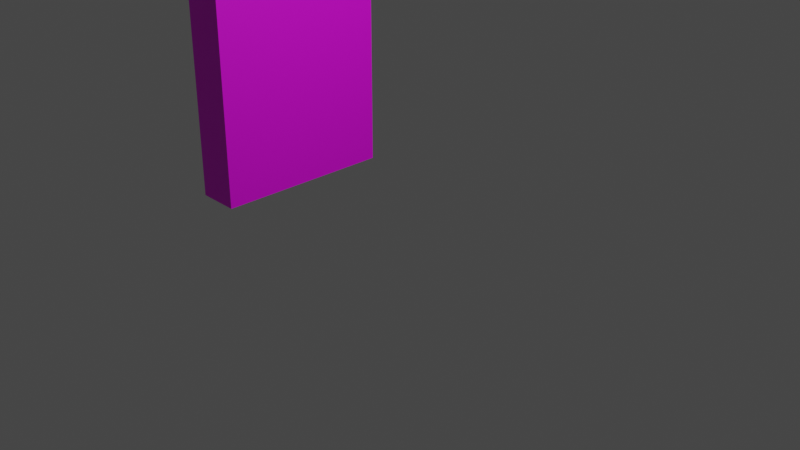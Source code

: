# Source: ObjectWoodWallNorth.blend  (saved by Blender 3.4.6; exported with 4.5.12 LTS)
import bpy
from mathutils import Matrix  # noqa: F401  (used for matrix-valued properties, if any)

bpy.ops.wm.read_factory_settings(use_empty=True)
scene = bpy.context.scene
scene.name = 'Scene'

# ---- collections
col_collection = bpy.data.collections.new('Collection'); scene.collection.children.link(col_collection)

# ---- images (referenced by path relative to the original .blend; pixels are not part of the script)
import os
ASSET_DIR = os.environ.get("B2B_ASSET_DIR", "")  # directory of the original .blend (textures are referenced by path, not embedded)
HERE = os.path.dirname(os.path.abspath(__file__))  # packed textures are extracted next to this script under _unpacked/

def load_image(name, relpath, width, height, colorspace="sRGB"):
    """Load a texture the original file referenced (path relative to the .blend, or extracted next to this script)."""
    p = next((c for c in (os.path.join(HERE, relpath), os.path.join(ASSET_DIR, relpath)) if relpath and os.path.exists(c)), "")
    if p:
        img = bpy.data.images.load(p, check_existing=True)
        img.name = name
    else:  # same state as the original file: an image datablock whose file is absent (Cycles renders it pink)
        img = bpy.data.images.new(name, width, height)
        img.source = "FILE"
        img.filepath = "//" + (relpath or name)
    img.colorspace_settings.name = colorspace
    return img
img_objectwoodwallnorth_texture_png = load_image('ObjectWoodWallNorth_Texture.png', 'ObjectWoodWallNorth_Texture.png', 1024, 1024, 'sRGB')

# ---- materials (node trees are filled in below, after node groups)
mat_material = bpy.data.materials.new('Material')
mat_material.alpha_threshold = 0.0
mat_material.use_transparent_shadow = False
mat_material.roughness = 0.5
mat_material.line_color = (0.0, 0.0, 0.0, 1.0)

# ---- material node trees
mat_material.use_nodes = True; mat_material.node_tree.nodes.clear()
_N = mat_material.node_tree.nodes; _L = mat_material.node_tree.links
n0 = _N.new('ShaderNodeOutputMaterial'); n0.name = 'Material Output'; n0.location = (300, 300)
n1 = _N.new('ShaderNodeBsdfPrincipled'); n1.name = 'Principled BSDF'; n1.location = (10, 300)
n1.distribution = 'GGX'
n1.subsurface_method = 'RANDOM_WALK_SKIN'
n1.inputs[3].default_value = 1.45
n1.inputs[27].default_value = (0.0, 0.0, 0.0, 1.0)
n1.inputs[28].default_value = 1.0
n2 = _N.new('ShaderNodeTexImage'); n2.name = 'Image Texture'; n2.location = (-371, 188)
n2.image = img_objectwoodwallnorth_texture_png
_L.new(n1.outputs[0], n0.inputs[0])
_L.new(n2.outputs[0], n1.inputs[0])
n0.is_active_output = True

# ---- world
world_world = bpy.data.worlds.new('World'); scene.world = world_world
world_world.use_nodes = True; world_world.node_tree.nodes.clear()
_N = world_world.node_tree.nodes; _L = world_world.node_tree.links
n0 = _N.new('ShaderNodeOutputWorld'); n0.name = 'World Output'; n0.location = (300, 300)
n1 = _N.new('ShaderNodeBackground'); n1.name = 'Background'; n1.location = (10, 300)
n1.inputs[0].default_value = (0.05088, 0.05088, 0.05088, 1.0)
_L.new(n1.outputs[0], n0.inputs[0])
n0.is_active_output = True
world_world.color = (0.05088, 0.05088, 0.05088)
world_world.use_sun_shadow = False
world_world.sun_shadow_jitter_overblur = 0.0

# ---- cameras
cam_camera = bpy.data.cameras.new('Camera')
cam_camera.clip_end = 100.0
cam_camera.ortho_scale = 7.314

# ---- lights
light_light = bpy.data.lights.new('Light', 'POINT')
light_light.transmission_factor = 0.0
light_light.energy = 1000.0
light_light.shadow_soft_size = 0.1
light_light.shadow_maximum_resolution = 0.006
light_light.use_absolute_resolution = True

# ---- meshes
me_cube = bpy.data.meshes.new('Cube')
me_cube.from_pydata([(1.0, 1.0, 3.106), (1.0, 1.0, -1.0), (1.0, -1.0, 3.106), (1.0, -1.0, -1.0), (-1.0, 1.0, 3.106), (-1.0, 1.0, -1.0), (-1.0, -1.0, 3.106), (-1.0, -1.0, -1.0)], [], [(0, 4, 6, 2), (3, 2, 6, 7), (7, 6, 4, 5), (5, 1, 3, 7), (1, 0, 2, 3), (5, 4, 0, 1)])
_uv = me_cube.uv_layers.new(name='UVMap')
_uv.uv.foreach_set('vector', [0.625, 0.5, 0.875, 0.5, 0.875, 0.75, 0.625, 0.75, 0.375, 0.75, 0.625, 0.75, 0.625, 1.0, 0.375, 1.0, 0.375, 0.0, 0.625, 0.0, 0.625, 0.25, 0.375, 0.25, 0.125, 0.5, 0.375, 0.5, 0.375, 0.75, 0.125, 0.75, 0.375, 0.5, 0.625, 0.5, 0.625, 0.75, 0.375, 0.75, 0.375, 0.25, 0.625, 0.25, 0.625, 0.5, 0.375, 0.5])
me_cube.materials.append(mat_material)
me_cube.use_mirror_vertex_groups = False
me_cube.update()

# ---- objects
ob_cube = bpy.data.objects.new('Cube', me_cube)
ob_light = bpy.data.objects.new('Light', light_light)
ob_camera = bpy.data.objects.new('Camera', cam_camera)

# ---- transforms, parenting, visibility, modifiers, constraints
ob_cube.location = (-1.746, 0.0, 0.9119)
ob_cube.scale = (0.237, 1.0, 1.0)
ob_cube.lock_rotations_4d = False
ob_cube.empty_display_type = 'ARROWS'
ob_cube.lineart.crease_threshold = 0.0
ob_light.location = (4.076, 1.005, 5.904)
ob_light.rotation_euler = (0.6503, 0.05522, 1.866)
ob_light.lock_rotations_4d = False
ob_light.empty_display_type = 'ARROWS'
ob_light.color = (0.0, 0.0, 0.0, 0.0)
ob_light.lineart.crease_threshold = 0.0
ob_camera.location = (7.359, -6.926, 4.958)
ob_camera.rotation_euler = (1.109, 0.0, 0.8149)
ob_camera.lock_rotations_4d = False
ob_camera.empty_display_type = 'ARROWS'
ob_camera.color = (0.0, 0.0, 0.0, 0.0)
ob_camera.display_type = 'WIRE'
ob_camera.lineart.crease_threshold = 0.0

# ---- collection membership
col_collection.objects.link(ob_cube)
col_collection.objects.link(ob_light)
col_collection.objects.link(ob_camera)

# ---- scene / render settings (as saved in the file)
scene.camera = ob_camera
scene.frame_start = 1; scene.frame_end = 250; scene.frame_set(1)
scene.render.engine = 'BLENDER_EEVEE_NEXT'
scene.cycles.sampling_pattern = 'TABULATED_SOBOL'
scene.cycles.use_light_tree = False
scene.view_settings.view_transform = 'Filmic'
bpy.context.view_layer.update()
